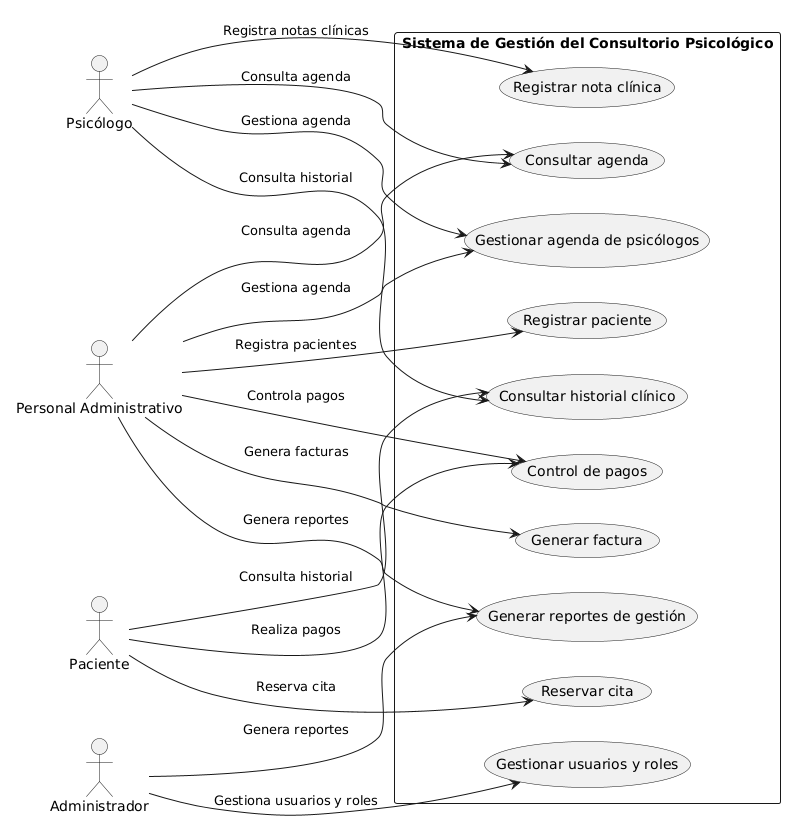

The diagram above was rendered by PlantUML. Its source (embedded in the PNG):
@startuml
left to right direction
actor "Psicólogo" as ACT01
actor "Personal Administrativo" as ACT02
actor "Paciente" as ACT03
actor "Administrador" as ACT04

rectangle "Sistema de Gestión del Consultorio Psicológico" {
    usecase "Gestionar agenda de psicólogos" as CU01
    usecase "Registrar paciente" as CU02
    usecase "Reservar cita" as CU03
    usecase "Consultar historial clínico" as CU04
    usecase "Registrar nota clínica" as CU05
    usecase "Generar factura" as CU06
    usecase "Control de pagos" as CU07
    usecase "Consultar agenda" as CU08
    usecase "Generar reportes de gestión" as CU09
    usecase "Gestionar usuarios y roles" as CU10
}

ACT01 --> CU01 : "Gestiona agenda"
ACT01 --> CU04 : "Consulta historial"
ACT01 --> CU05 : "Registra notas clínicas"
ACT01 --> CU08 : "Consulta agenda"

ACT02 --> CU01 : "Gestiona agenda"
ACT02 --> CU02 : "Registra pacientes"
ACT02 --> CU06 : "Genera facturas"
ACT02 --> CU07 : "Controla pagos"
ACT02 --> CU08 : "Consulta agenda"
ACT02 --> CU09 : "Genera reportes"

ACT03 --> CU03 : "Reserva cita"
ACT03 --> CU04 : "Consulta historial"
ACT03 --> CU07 : "Realiza pagos"

ACT04 --> CU09 : "Genera reportes"
ACT04 --> CU10 : "Gestiona usuarios y roles"
@enduml